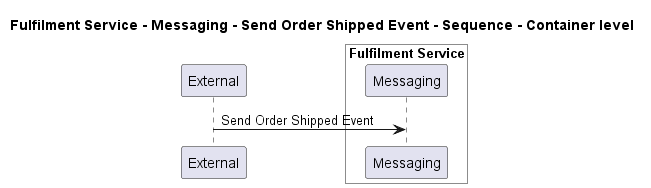

The diagram above was rendered by PlantUML. Its source (embedded in the PNG):
@startuml
!pragma layout smetana

title Fulfilment Service - Messaging - Send Order Shipped Event - Sequence - Container level

participant "External" as C4InterFlow.SoftwareSystems.ExternalSystem

box "Fulfilment Service" #White
    participant "Messaging" as ECommercePlatform.SoftwareSystems.FulfilmentService.Containers.Messaging
end box


C4InterFlow.SoftwareSystems.ExternalSystem -> ECommercePlatform.SoftwareSystems.FulfilmentService.Containers.Messaging : Send Order Shipped Event


@enduml